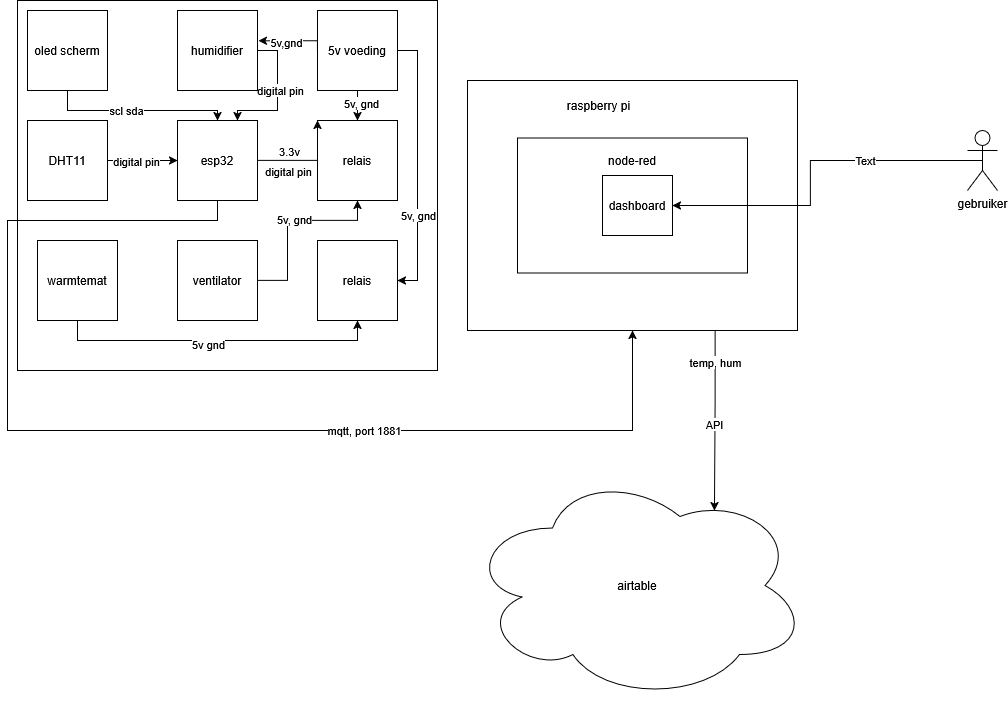

The diagram above was exported from draw.io. Its source (the exported page's mxGraphModel, read from the mxfile embedded in the PNG):
<mxGraphModel dx="1665" dy="759" grid="1" gridSize="10" guides="1" tooltips="1" connect="1" arrows="1" fold="1" page="1" pageScale="1" pageWidth="827" pageHeight="1169" math="0" shadow="0">
  <root>
    <mxCell id="0" />
    <mxCell id="1" parent="0" />
    <mxCell id="R0GY_WkQDQfcWDW2hX51-3" value="" style="rounded=0;whiteSpace=wrap;html=1;" parent="1" vertex="1">
      <mxGeometry x="20" y="10" width="420" height="370" as="geometry" />
    </mxCell>
    <mxCell id="R0GY_WkQDQfcWDW2hX51-5" value="" style="rounded=0;whiteSpace=wrap;html=1;" parent="1" vertex="1">
      <mxGeometry x="470" y="90" width="330" height="250" as="geometry" />
    </mxCell>
    <mxCell id="R0GY_WkQDQfcWDW2hX51-6" value="raspberry pi" style="text;html=1;align=center;verticalAlign=middle;resizable=0;points=[];autosize=1;strokeColor=none;fillColor=none;" parent="1" vertex="1">
      <mxGeometry x="556" y="100" width="90" height="30" as="geometry" />
    </mxCell>
    <mxCell id="R0GY_WkQDQfcWDW2hX51-23" style="edgeStyle=orthogonalEdgeStyle;rounded=0;orthogonalLoop=1;jettySize=auto;html=1;exitX=1;exitY=0.5;exitDx=0;exitDy=0;entryX=0;entryY=0.5;entryDx=0;entryDy=0;" parent="1" source="R0GY_WkQDQfcWDW2hX51-9" target="R0GY_WkQDQfcWDW2hX51-18" edge="1">
      <mxGeometry relative="1" as="geometry" />
    </mxCell>
    <mxCell id="R0GY_WkQDQfcWDW2hX51-25" value="digital pin" style="edgeLabel;html=1;align=center;verticalAlign=middle;resizable=0;points=[];" parent="R0GY_WkQDQfcWDW2hX51-23" vertex="1" connectable="0">
      <mxGeometry x="-0.2" relative="1" as="geometry">
        <mxPoint as="offset" />
      </mxGeometry>
    </mxCell>
    <mxCell id="R0GY_WkQDQfcWDW2hX51-9" value="&lt;div&gt;DHT11&lt;/div&gt;" style="whiteSpace=wrap;html=1;aspect=fixed;" parent="1" vertex="1">
      <mxGeometry x="30" y="130" width="80" height="80" as="geometry" />
    </mxCell>
    <mxCell id="R0GY_WkQDQfcWDW2hX51-15" style="edgeStyle=orthogonalEdgeStyle;rounded=0;orthogonalLoop=1;jettySize=auto;html=1;exitX=0.5;exitY=1;exitDx=0;exitDy=0;entryX=0.5;entryY=0;entryDx=0;entryDy=0;" parent="1" source="R0GY_WkQDQfcWDW2hX51-10" target="R0GY_WkQDQfcWDW2hX51-12" edge="1">
      <mxGeometry relative="1" as="geometry" />
    </mxCell>
    <mxCell id="R0GY_WkQDQfcWDW2hX51-26" value="5v, gnd" style="edgeLabel;html=1;align=center;verticalAlign=middle;resizable=0;points=[];" parent="R0GY_WkQDQfcWDW2hX51-15" vertex="1" connectable="0">
      <mxGeometry x="-0.2" y="3" relative="1" as="geometry">
        <mxPoint as="offset" />
      </mxGeometry>
    </mxCell>
    <mxCell id="bTqsvTfPaeMc21ebdWZA-10" style="edgeStyle=orthogonalEdgeStyle;rounded=0;orthogonalLoop=1;jettySize=auto;html=1;exitX=1;exitY=0.5;exitDx=0;exitDy=0;entryX=1;entryY=0.5;entryDx=0;entryDy=0;" parent="1" source="R0GY_WkQDQfcWDW2hX51-10" target="bTqsvTfPaeMc21ebdWZA-7" edge="1">
      <mxGeometry relative="1" as="geometry" />
    </mxCell>
    <mxCell id="bTqsvTfPaeMc21ebdWZA-11" value="5v, gnd" style="edgeLabel;html=1;align=center;verticalAlign=middle;resizable=0;points=[];" parent="bTqsvTfPaeMc21ebdWZA-10" vertex="1" connectable="0">
      <mxGeometry x="0.363" relative="1" as="geometry">
        <mxPoint as="offset" />
      </mxGeometry>
    </mxCell>
    <mxCell id="R0GY_WkQDQfcWDW2hX51-10" value="5v voeding" style="whiteSpace=wrap;html=1;aspect=fixed;" parent="1" vertex="1">
      <mxGeometry x="320" y="20" width="80" height="80" as="geometry" />
    </mxCell>
    <mxCell id="R0GY_WkQDQfcWDW2hX51-12" value="relais" style="whiteSpace=wrap;html=1;aspect=fixed;" parent="1" vertex="1">
      <mxGeometry x="320" y="130" width="80" height="80" as="geometry" />
    </mxCell>
    <mxCell id="R0GY_WkQDQfcWDW2hX51-17" style="edgeStyle=orthogonalEdgeStyle;rounded=0;orthogonalLoop=1;jettySize=auto;html=1;exitX=0.5;exitY=1;exitDx=0;exitDy=0;entryX=0.5;entryY=1;entryDx=0;entryDy=0;" parent="1" source="R0GY_WkQDQfcWDW2hX51-13" target="bTqsvTfPaeMc21ebdWZA-7" edge="1">
      <mxGeometry relative="1" as="geometry">
        <Array as="points">
          <mxPoint x="80" y="350" />
          <mxPoint x="360" y="350" />
        </Array>
      </mxGeometry>
    </mxCell>
    <mxCell id="R0GY_WkQDQfcWDW2hX51-28" value="&lt;div&gt;5v gnd&lt;/div&gt;&lt;div&gt;&lt;br&gt;&lt;/div&gt;" style="edgeLabel;html=1;align=center;verticalAlign=middle;resizable=0;points=[];" parent="R0GY_WkQDQfcWDW2hX51-17" vertex="1" connectable="0">
      <mxGeometry x="-0.3" y="1" relative="1" as="geometry">
        <mxPoint x="38" y="11" as="offset" />
      </mxGeometry>
    </mxCell>
    <mxCell id="R0GY_WkQDQfcWDW2hX51-13" value="warmtemat" style="whiteSpace=wrap;html=1;aspect=fixed;" parent="1" vertex="1">
      <mxGeometry x="40" y="250" width="80" height="80" as="geometry" />
    </mxCell>
    <mxCell id="bTqsvTfPaeMc21ebdWZA-4" style="edgeStyle=orthogonalEdgeStyle;rounded=0;orthogonalLoop=1;jettySize=auto;html=1;exitX=1;exitY=0.5;exitDx=0;exitDy=0;entryX=0.75;entryY=0;entryDx=0;entryDy=0;" parent="1" source="R0GY_WkQDQfcWDW2hX51-14" target="R0GY_WkQDQfcWDW2hX51-18" edge="1">
      <mxGeometry relative="1" as="geometry" />
    </mxCell>
    <mxCell id="bTqsvTfPaeMc21ebdWZA-5" value="digital pin" style="edgeLabel;html=1;align=center;verticalAlign=middle;resizable=0;points=[];" parent="bTqsvTfPaeMc21ebdWZA-4" vertex="1" connectable="0">
      <mxGeometry x="-0.1" y="2" relative="1" as="geometry">
        <mxPoint as="offset" />
      </mxGeometry>
    </mxCell>
    <mxCell id="R0GY_WkQDQfcWDW2hX51-14" value="humidifier" style="whiteSpace=wrap;html=1;aspect=fixed;" parent="1" vertex="1">
      <mxGeometry x="180" y="20" width="80" height="80" as="geometry" />
    </mxCell>
    <mxCell id="R0GY_WkQDQfcWDW2hX51-21" style="edgeStyle=orthogonalEdgeStyle;rounded=0;orthogonalLoop=1;jettySize=auto;html=1;exitX=1;exitY=0.5;exitDx=0;exitDy=0;entryX=0;entryY=0;entryDx=0;entryDy=0;" parent="1" source="R0GY_WkQDQfcWDW2hX51-18" target="R0GY_WkQDQfcWDW2hX51-12" edge="1">
      <mxGeometry relative="1" as="geometry">
        <Array as="points">
          <mxPoint x="320" y="170" />
        </Array>
      </mxGeometry>
    </mxCell>
    <mxCell id="R0GY_WkQDQfcWDW2hX51-27" value="digital pin" style="edgeLabel;html=1;align=center;verticalAlign=middle;resizable=0;points=[];" parent="R0GY_WkQDQfcWDW2hX51-21" vertex="1" connectable="0">
      <mxGeometry x="-0.0429" y="1" relative="1" as="geometry">
        <mxPoint x="-18" y="11" as="offset" />
      </mxGeometry>
    </mxCell>
    <mxCell id="bTqsvTfPaeMc21ebdWZA-2" value="3.3v" style="edgeLabel;html=1;align=center;verticalAlign=middle;resizable=0;points=[];" parent="R0GY_WkQDQfcWDW2hX51-21" vertex="1" connectable="0">
      <mxGeometry x="-0.3714" y="1" relative="1" as="geometry">
        <mxPoint y="-9" as="offset" />
      </mxGeometry>
    </mxCell>
    <mxCell id="R0GY_WkQDQfcWDW2hX51-18" value="esp32" style="whiteSpace=wrap;html=1;aspect=fixed;" parent="1" vertex="1">
      <mxGeometry x="180" y="130" width="80" height="80" as="geometry" />
    </mxCell>
    <mxCell id="R0GY_WkQDQfcWDW2hX51-22" style="edgeStyle=orthogonalEdgeStyle;rounded=0;orthogonalLoop=1;jettySize=auto;html=1;exitX=0.5;exitY=1;exitDx=0;exitDy=0;entryX=0.5;entryY=0;entryDx=0;entryDy=0;" parent="1" source="R0GY_WkQDQfcWDW2hX51-19" target="R0GY_WkQDQfcWDW2hX51-18" edge="1">
      <mxGeometry relative="1" as="geometry">
        <Array as="points">
          <mxPoint x="70" y="120" />
          <mxPoint x="220" y="120" />
        </Array>
      </mxGeometry>
    </mxCell>
    <mxCell id="R0GY_WkQDQfcWDW2hX51-24" value="&lt;div&gt;scl sda&lt;/div&gt;" style="edgeLabel;html=1;align=center;verticalAlign=middle;resizable=0;points=[];" parent="R0GY_WkQDQfcWDW2hX51-22" vertex="1" connectable="0">
      <mxGeometry x="-0.1333" y="1" relative="1" as="geometry">
        <mxPoint as="offset" />
      </mxGeometry>
    </mxCell>
    <mxCell id="R0GY_WkQDQfcWDW2hX51-19" value="oled scherm" style="whiteSpace=wrap;html=1;aspect=fixed;" parent="1" vertex="1">
      <mxGeometry x="30" y="20" width="80" height="80" as="geometry" />
    </mxCell>
    <mxCell id="R0GY_WkQDQfcWDW2hX51-30" style="edgeStyle=orthogonalEdgeStyle;rounded=0;orthogonalLoop=1;jettySize=auto;html=1;exitX=0.5;exitY=1;exitDx=0;exitDy=0;entryX=0.5;entryY=1;entryDx=0;entryDy=0;" parent="1" source="R0GY_WkQDQfcWDW2hX51-18" target="R0GY_WkQDQfcWDW2hX51-5" edge="1">
      <mxGeometry relative="1" as="geometry">
        <Array as="points">
          <mxPoint x="220" y="230" />
          <mxPoint x="10" y="230" />
          <mxPoint x="10" y="440" />
          <mxPoint x="635" y="440" />
        </Array>
      </mxGeometry>
    </mxCell>
    <mxCell id="R0GY_WkQDQfcWDW2hX51-31" value="mqtt, port 1881" style="edgeLabel;html=1;align=center;verticalAlign=middle;resizable=0;points=[];" parent="R0GY_WkQDQfcWDW2hX51-30" vertex="1" connectable="0">
      <mxGeometry x="0.3192" y="1" relative="1" as="geometry">
        <mxPoint x="28" as="offset" />
      </mxGeometry>
    </mxCell>
    <mxCell id="R0GY_WkQDQfcWDW2hX51-32" value="" style="rounded=0;whiteSpace=wrap;html=1;" parent="1" vertex="1">
      <mxGeometry x="520" y="147.5" width="230" height="135" as="geometry" />
    </mxCell>
    <mxCell id="bTqsvTfPaeMc21ebdWZA-7" value="relais" style="whiteSpace=wrap;html=1;aspect=fixed;" parent="1" vertex="1">
      <mxGeometry x="320" y="250" width="80" height="80" as="geometry" />
    </mxCell>
    <mxCell id="bTqsvTfPaeMc21ebdWZA-9" style="edgeStyle=orthogonalEdgeStyle;rounded=0;orthogonalLoop=1;jettySize=auto;html=1;exitX=1;exitY=0.5;exitDx=0;exitDy=0;entryX=0.5;entryY=1;entryDx=0;entryDy=0;" parent="1" source="bTqsvTfPaeMc21ebdWZA-8" target="R0GY_WkQDQfcWDW2hX51-12" edge="1">
      <mxGeometry relative="1" as="geometry">
        <Array as="points">
          <mxPoint x="290" y="290" />
          <mxPoint x="290" y="230" />
          <mxPoint x="360" y="230" />
        </Array>
      </mxGeometry>
    </mxCell>
    <mxCell id="bTqsvTfPaeMc21ebdWZA-12" value="5v, gnd" style="edgeLabel;html=1;align=center;verticalAlign=middle;resizable=0;points=[];" parent="bTqsvTfPaeMc21ebdWZA-9" vertex="1" connectable="0">
      <mxGeometry x="0.0667" y="2" relative="1" as="geometry">
        <mxPoint as="offset" />
      </mxGeometry>
    </mxCell>
    <mxCell id="bTqsvTfPaeMc21ebdWZA-8" value="ventilator" style="whiteSpace=wrap;html=1;aspect=fixed;" parent="1" vertex="1">
      <mxGeometry x="180" y="250" width="80" height="80" as="geometry" />
    </mxCell>
    <mxCell id="bTqsvTfPaeMc21ebdWZA-13" style="edgeStyle=orthogonalEdgeStyle;rounded=0;orthogonalLoop=1;jettySize=auto;html=1;exitX=0;exitY=0.5;exitDx=0;exitDy=0;entryX=1.012;entryY=0.378;entryDx=0;entryDy=0;entryPerimeter=0;" parent="1" source="R0GY_WkQDQfcWDW2hX51-10" target="R0GY_WkQDQfcWDW2hX51-14" edge="1">
      <mxGeometry relative="1" as="geometry">
        <Array as="points">
          <mxPoint x="320" y="50" />
        </Array>
      </mxGeometry>
    </mxCell>
    <mxCell id="bTqsvTfPaeMc21ebdWZA-15" value="&lt;div&gt;5v,gnd&lt;/div&gt;" style="edgeLabel;html=1;align=center;verticalAlign=middle;resizable=0;points=[];" parent="bTqsvTfPaeMc21ebdWZA-13" vertex="1" connectable="0">
      <mxGeometry x="0.1916" y="1" relative="1" as="geometry">
        <mxPoint as="offset" />
      </mxGeometry>
    </mxCell>
    <mxCell id="E0lfm1vJHxd7EqSzslSm-1" value="airtable" style="ellipse;shape=cloud;whiteSpace=wrap;html=1;" vertex="1" parent="1">
      <mxGeometry x="470" y="480" width="340" height="230" as="geometry" />
    </mxCell>
    <mxCell id="E0lfm1vJHxd7EqSzslSm-2" style="edgeStyle=orthogonalEdgeStyle;rounded=0;orthogonalLoop=1;jettySize=auto;html=1;exitX=0.75;exitY=1;exitDx=0;exitDy=0;entryX=0.726;entryY=0.174;entryDx=0;entryDy=0;entryPerimeter=0;" edge="1" parent="1" source="R0GY_WkQDQfcWDW2hX51-5" target="E0lfm1vJHxd7EqSzslSm-1">
      <mxGeometry relative="1" as="geometry" />
    </mxCell>
    <mxCell id="E0lfm1vJHxd7EqSzslSm-3" value="temp, hum" style="edgeLabel;html=1;align=center;verticalAlign=middle;resizable=0;points=[];" vertex="1" connectable="0" parent="E0lfm1vJHxd7EqSzslSm-2">
      <mxGeometry x="-0.6569" relative="1" as="geometry">
        <mxPoint as="offset" />
      </mxGeometry>
    </mxCell>
    <mxCell id="E0lfm1vJHxd7EqSzslSm-4" value="API" style="edgeLabel;html=1;align=center;verticalAlign=middle;resizable=0;points=[];" vertex="1" connectable="0" parent="E0lfm1vJHxd7EqSzslSm-2">
      <mxGeometry x="0.037" relative="1" as="geometry">
        <mxPoint as="offset" />
      </mxGeometry>
    </mxCell>
    <mxCell id="E0lfm1vJHxd7EqSzslSm-8" style="edgeStyle=orthogonalEdgeStyle;rounded=0;orthogonalLoop=1;jettySize=auto;html=1;exitX=0.5;exitY=0.5;exitDx=0;exitDy=0;exitPerimeter=0;entryX=1;entryY=0.5;entryDx=0;entryDy=0;" edge="1" parent="1" source="E0lfm1vJHxd7EqSzslSm-5" target="E0lfm1vJHxd7EqSzslSm-6">
      <mxGeometry relative="1" as="geometry">
        <Array as="points">
          <mxPoint x="965" y="170" />
          <mxPoint x="813" y="170" />
          <mxPoint x="813" y="215" />
        </Array>
      </mxGeometry>
    </mxCell>
    <mxCell id="E0lfm1vJHxd7EqSzslSm-9" value="Text" style="edgeLabel;html=1;align=center;verticalAlign=middle;resizable=0;points=[];" vertex="1" connectable="0" parent="E0lfm1vJHxd7EqSzslSm-8">
      <mxGeometry x="-0.3352" y="-1" relative="1" as="geometry">
        <mxPoint as="offset" />
      </mxGeometry>
    </mxCell>
    <mxCell id="E0lfm1vJHxd7EqSzslSm-5" value="gebruiker" style="shape=umlActor;verticalLabelPosition=bottom;verticalAlign=top;html=1;outlineConnect=0;" vertex="1" parent="1">
      <mxGeometry x="970" y="140" width="30" height="60" as="geometry" />
    </mxCell>
    <mxCell id="E0lfm1vJHxd7EqSzslSm-6" value="dashboard" style="rounded=0;whiteSpace=wrap;html=1;" vertex="1" parent="1">
      <mxGeometry x="605" y="185" width="70" height="60" as="geometry" />
    </mxCell>
    <mxCell id="E0lfm1vJHxd7EqSzslSm-7" value="node-red" style="text;html=1;align=center;verticalAlign=middle;whiteSpace=wrap;rounded=0;" vertex="1" parent="1">
      <mxGeometry x="605" y="155" width="60" height="30" as="geometry" />
    </mxCell>
  </root>
</mxGraphModel>